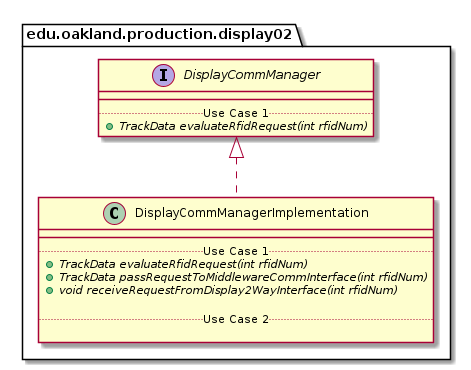

The diagram above was rendered by PlantUML. Its source (embedded in the PNG):
@startuml DisplayCommManagerImplementation_DirectDependencies


package edu.oakland.production.display02 {
    class DisplayCommManagerImplementation {
        __
        .. Use Case 1 ..
        {abstract} + TrackData evaluateRfidRequest(int rfidNum)
        {abstract} + TrackData passRequestToMiddlewareCommInterface(int rfidNum)
        {abstract} + void receiveRequestFromDisplay2WayInterface(int rfidNum)

        .. Use Case 2 ..

    }
}



package edu.oakland.production.display02 {
    interface DisplayCommManager {
        __
        .. Use Case 1 ..
        {abstract} + TrackData evaluateRfidRequest(int rfidNum)
    }
}

DisplayCommManagerImplementation .up.|> DisplayCommManager





@enduml